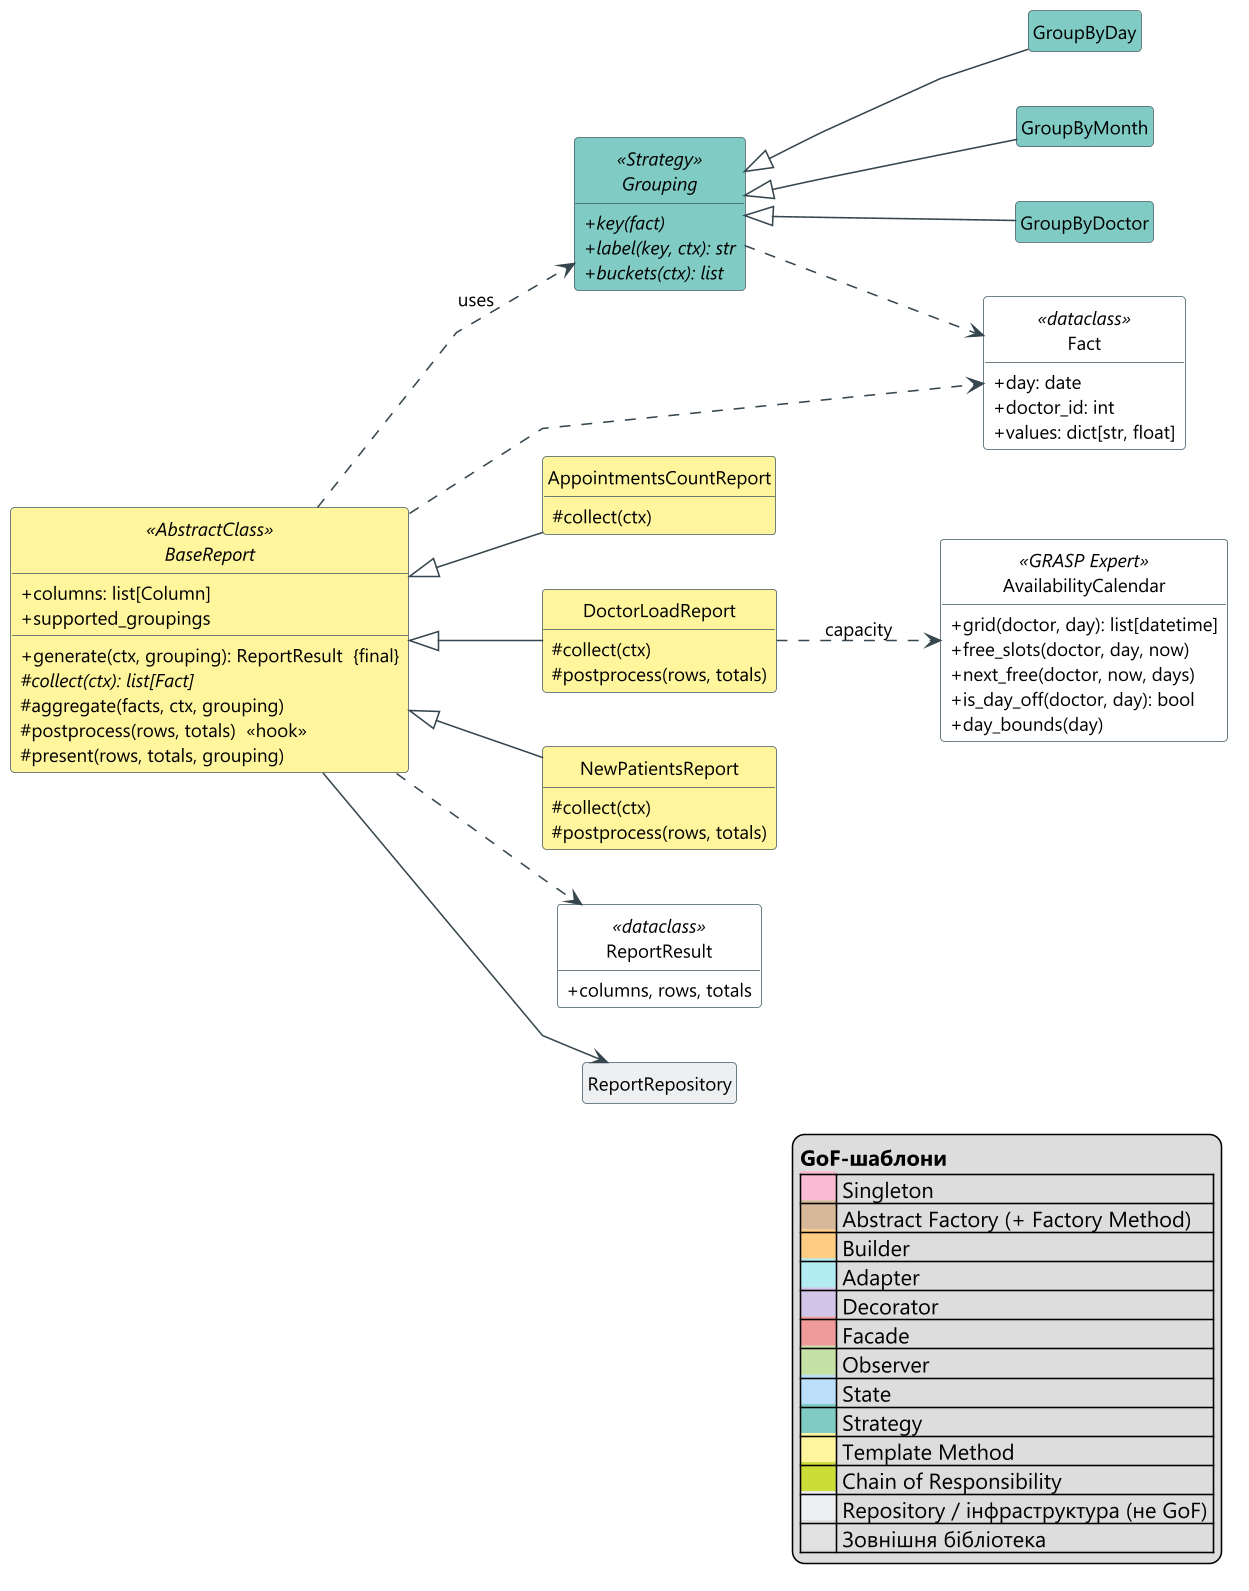

The diagram above was rendered by PlantUML. Its source (embedded in the PNG):
@startuml classes-reports
' Reports: Template Method + Strategy.
!include style.iuml
skinparam linetype polyline
left to right direction
!include model.iuml
remove *
restore $reports
restore AvailabilityCalendar
!include legend.iuml
@enduml